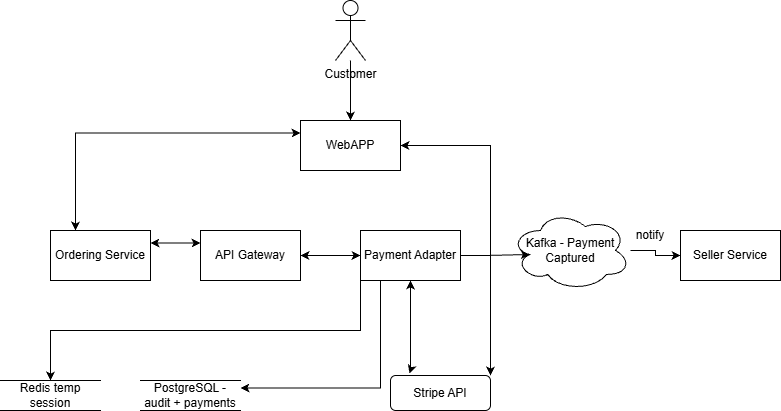

The diagram above was exported from draw.io. Its source (the exported page's mxGraphModel, read from the mxfile embedded in the PNG):
<mxGraphModel dx="1097" dy="572" grid="1" gridSize="10" guides="1" tooltips="1" connect="1" arrows="1" fold="1" page="1" pageScale="1" pageWidth="850" pageHeight="1100" math="0" shadow="0">
  <root>
    <mxCell id="0" />
    <mxCell id="1" parent="0" />
    <mxCell id="og5e5szv2hl9F9iKnfle-6" edge="1" parent="1" source="Ga328QlW2H-7VITmlBRM-1" style="edgeStyle=orthogonalEdgeStyle;rounded=0;orthogonalLoop=1;jettySize=auto;html=1;exitX=1;exitY=0.25;exitDx=0;exitDy=0;entryX=0;entryY=0.25;entryDx=0;entryDy=0;startArrow=classic;startFill=1;" target="Ga328QlW2H-7VITmlBRM-2">
      <mxGeometry relative="1" as="geometry" />
    </mxCell>
    <mxCell id="Ga328QlW2H-7VITmlBRM-1" parent="1" style="html=1;dashed=0;whiteSpace=wrap;" value="Ordering Service" vertex="1">
      <mxGeometry height="50" width="100" x="100" y="240" as="geometry" />
    </mxCell>
    <mxCell id="og5e5szv2hl9F9iKnfle-7" edge="1" parent="1" source="Ga328QlW2H-7VITmlBRM-2" style="edgeStyle=orthogonalEdgeStyle;rounded=0;orthogonalLoop=1;jettySize=auto;html=1;startArrow=classic;startFill=1;" target="Ga328QlW2H-7VITmlBRM-3">
      <mxGeometry relative="1" as="geometry" />
    </mxCell>
    <mxCell id="Ga328QlW2H-7VITmlBRM-2" parent="1" style="html=1;dashed=0;whiteSpace=wrap;" value="API Gateway" vertex="1">
      <mxGeometry height="50" width="100" x="250" y="240" as="geometry" />
    </mxCell>
    <mxCell id="og5e5szv2hl9F9iKnfle-12" edge="1" parent="1" source="Ga328QlW2H-7VITmlBRM-3" style="edgeStyle=orthogonalEdgeStyle;rounded=0;orthogonalLoop=1;jettySize=auto;html=1;entryX=0.19;entryY=-0.05;entryDx=0;entryDy=0;startArrow=classic;startFill=1;entryPerimeter=0;" target="Ga328QlW2H-7VITmlBRM-10">
      <mxGeometry relative="1" as="geometry">
        <Array as="points">
          <mxPoint x="460" y="380" />
          <mxPoint x="459" y="380" />
        </Array>
      </mxGeometry>
    </mxCell>
    <mxCell id="og5e5szv2hl9F9iKnfle-14" edge="1" parent="1" source="Ga328QlW2H-7VITmlBRM-3" style="edgeStyle=orthogonalEdgeStyle;rounded=0;orthogonalLoop=1;jettySize=auto;html=1;entryX=1;entryY=0.25;entryDx=0;entryDy=0;" target="Ga328QlW2H-7VITmlBRM-9">
      <mxGeometry relative="1" as="geometry">
        <Array as="points">
          <mxPoint x="430" y="398" />
        </Array>
      </mxGeometry>
    </mxCell>
    <mxCell id="og5e5szv2hl9F9iKnfle-15" edge="1" parent="1" source="Ga328QlW2H-7VITmlBRM-3" style="edgeStyle=orthogonalEdgeStyle;rounded=0;orthogonalLoop=1;jettySize=auto;html=1;exitX=0;exitY=1;exitDx=0;exitDy=0;entryX=0.5;entryY=0;entryDx=0;entryDy=0;" target="Ga328QlW2H-7VITmlBRM-8">
      <mxGeometry relative="1" as="geometry" />
    </mxCell>
    <mxCell id="Ga328QlW2H-7VITmlBRM-3" parent="1" style="html=1;dashed=0;whiteSpace=wrap;" value="Payment Adapter" vertex="1">
      <mxGeometry height="50" width="100" x="410" y="240" as="geometry" />
    </mxCell>
    <mxCell id="Ga328QlW2H-7VITmlBRM-4" parent="1" style="html=1;dashed=0;whiteSpace=wrap;" value="Seller Service" vertex="1">
      <mxGeometry height="50" width="100" x="730" y="240" as="geometry" />
    </mxCell>
    <mxCell id="og5e5szv2hl9F9iKnfle-4" edge="1" parent="1" source="Ga328QlW2H-7VITmlBRM-5" style="edgeStyle=orthogonalEdgeStyle;rounded=0;orthogonalLoop=1;jettySize=auto;html=1;entryX=0.25;entryY=0;entryDx=0;entryDy=0;exitX=0;exitY=0.25;exitDx=0;exitDy=0;startArrow=classic;startFill=1;" target="Ga328QlW2H-7VITmlBRM-1">
      <mxGeometry relative="1" as="geometry" />
    </mxCell>
    <mxCell id="Ga328QlW2H-7VITmlBRM-5" parent="1" style="html=1;dashed=0;whiteSpace=wrap;" value="WebAPP" vertex="1">
      <mxGeometry height="50" width="100" x="350" y="130" as="geometry" />
    </mxCell>
    <mxCell id="Ga328QlW2H-7VITmlBRM-8" parent="1" style="html=1;dashed=0;whiteSpace=wrap;shape=partialRectangle;right=0;left=0;" value="Redis temp session" vertex="1">
      <mxGeometry height="30" width="100" x="50" y="390" as="geometry" />
    </mxCell>
    <mxCell id="Ga328QlW2H-7VITmlBRM-9" parent="1" style="html=1;dashed=0;whiteSpace=wrap;shape=partialRectangle;right=0;left=0;" value="PostgreSQL - audit + payments" vertex="1">
      <mxGeometry height="30" width="100" x="190" y="390" as="geometry" />
    </mxCell>
    <mxCell id="og5e5szv2hl9F9iKnfle-16" edge="1" parent="1" source="Ga328QlW2H-7VITmlBRM-10" style="edgeStyle=orthogonalEdgeStyle;rounded=0;orthogonalLoop=1;jettySize=auto;html=1;exitX=1;exitY=0;exitDx=0;exitDy=0;entryX=1;entryY=0.5;entryDx=0;entryDy=0;startArrow=classic;startFill=1;" target="Ga328QlW2H-7VITmlBRM-5">
      <mxGeometry relative="1" as="geometry" />
    </mxCell>
    <mxCell id="Ga328QlW2H-7VITmlBRM-10" parent="1" style="rounded=1;whiteSpace=wrap;html=1;" value="Stripe API" vertex="1">
      <mxGeometry height="35" width="100" x="440" y="385" as="geometry" />
    </mxCell>
    <mxCell id="og5e5szv2hl9F9iKnfle-9" edge="1" parent="1" source="Ga328QlW2H-7VITmlBRM-11" style="edgeStyle=orthogonalEdgeStyle;rounded=0;orthogonalLoop=1;jettySize=auto;html=1;entryX=0;entryY=0.5;entryDx=0;entryDy=0;" target="Ga328QlW2H-7VITmlBRM-4">
      <mxGeometry relative="1" as="geometry" />
    </mxCell>
    <mxCell id="Ga328QlW2H-7VITmlBRM-11" parent="1" style="ellipse;shape=cloud;whiteSpace=wrap;html=1;" value="Kafka - Payment Captured" vertex="1">
      <mxGeometry height="80" width="120" x="560" y="220" as="geometry" />
    </mxCell>
    <mxCell id="og5e5szv2hl9F9iKnfle-3" edge="1" parent="1" source="Ga328QlW2H-7VITmlBRM-13" style="edgeStyle=orthogonalEdgeStyle;rounded=0;orthogonalLoop=1;jettySize=auto;html=1;entryX=0.5;entryY=0;entryDx=0;entryDy=0;" target="Ga328QlW2H-7VITmlBRM-5">
      <mxGeometry relative="1" as="geometry" />
    </mxCell>
    <mxCell id="Ga328QlW2H-7VITmlBRM-13" parent="1" style="shape=umlActor;verticalLabelPosition=bottom;verticalAlign=top;html=1;outlineConnect=0;" value="Customer" vertex="1">
      <mxGeometry height="60" width="30" x="385" y="10" as="geometry" />
    </mxCell>
    <mxCell id="og5e5szv2hl9F9iKnfle-8" edge="1" parent="1" source="Ga328QlW2H-7VITmlBRM-3" style="edgeStyle=orthogonalEdgeStyle;rounded=0;orthogonalLoop=1;jettySize=auto;html=1;entryX=0.16;entryY=0.55;entryDx=0;entryDy=0;entryPerimeter=0;" target="Ga328QlW2H-7VITmlBRM-11">
      <mxGeometry relative="1" as="geometry" />
    </mxCell>
    <mxCell id="og5e5szv2hl9F9iKnfle-10" parent="1" style="text;html=1;whiteSpace=wrap;strokeColor=none;fillColor=none;align=center;verticalAlign=middle;rounded=0;autosize=1;resizable=0;" value="notify" vertex="1">
      <mxGeometry height="30" width="50" x="675" y="230" as="geometry" />
    </mxCell>
  </root>
</mxGraphModel>